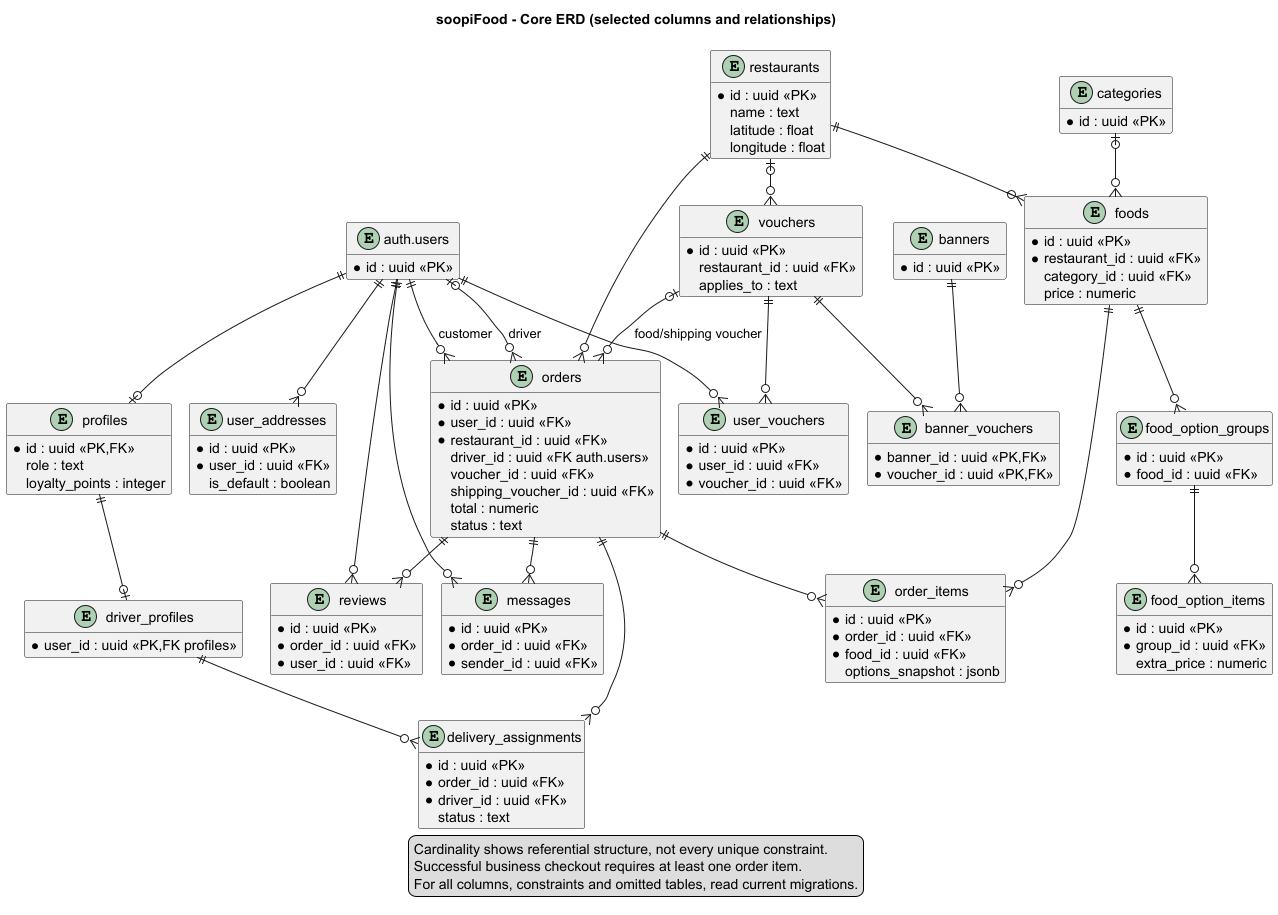

The diagram above was rendered by PlantUML. Its source (embedded in the PNG):
@startuml
!pragma layout smetana
skinparam shadowing false
hide methods
title soopiFood - Core ERD (selected columns and relationships)
entity "auth.users" as users {
  *id : uuid <<PK>>
}
entity profiles {
  *id : uuid <<PK,FK>>
  role : text
  loyalty_points : integer
}
entity user_addresses {
  *id : uuid <<PK>>
  *user_id : uuid <<FK>>
  is_default : boolean
}
entity restaurants {
  *id : uuid <<PK>>
  name : text
  latitude : float
  longitude : float
}
entity categories {
  *id : uuid <<PK>>
}
entity foods {
  *id : uuid <<PK>>
  *restaurant_id : uuid <<FK>>
  category_id : uuid <<FK>>
  price : numeric
}
entity food_option_groups {
  *id : uuid <<PK>>
  *food_id : uuid <<FK>>
}
entity food_option_items {
  *id : uuid <<PK>>
  *group_id : uuid <<FK>>
  extra_price : numeric
}
entity orders {
  *id : uuid <<PK>>
  *user_id : uuid <<FK>>
  *restaurant_id : uuid <<FK>>
  driver_id : uuid <<FK auth.users>>
  voucher_id : uuid <<FK>>
  shipping_voucher_id : uuid <<FK>>
  total : numeric
  status : text
}
entity order_items {
  *id : uuid <<PK>>
  *order_id : uuid <<FK>>
  *food_id : uuid <<FK>>
  options_snapshot : jsonb
}
entity vouchers {
  *id : uuid <<PK>>
  restaurant_id : uuid <<FK>>
  applies_to : text
}
entity user_vouchers {
  *id : uuid <<PK>>
  *user_id : uuid <<FK>>
  *voucher_id : uuid <<FK>>
}
entity banners {
  *id : uuid <<PK>>
}
entity banner_vouchers {
  *banner_id : uuid <<PK,FK>>
  *voucher_id : uuid <<PK,FK>>
}
entity reviews {
  *id : uuid <<PK>>
  *order_id : uuid <<FK>>
  *user_id : uuid <<FK>>
}
entity messages {
  *id : uuid <<PK>>
  *order_id : uuid <<FK>>
  *sender_id : uuid <<FK>>
}
entity driver_profiles {
  *user_id : uuid <<PK,FK profiles>>
}
entity delivery_assignments {
  *id : uuid <<PK>>
  *order_id : uuid <<FK>>
  *driver_id : uuid <<FK>>
  status : text
}
users ||--o| profiles
users ||--o{ user_addresses
users ||--o{ orders : customer
users |o--o{ orders : driver
restaurants ||--o{ foods
categories |o--o{ foods
foods ||--o{ food_option_groups
food_option_groups ||--o{ food_option_items
restaurants ||--o{ orders
orders ||--o{ order_items
foods ||--o{ order_items
restaurants |o--o{ vouchers
vouchers |o--o{ orders : food/shipping voucher
users ||--o{ user_vouchers
vouchers ||--o{ user_vouchers
banners ||--o{ banner_vouchers
vouchers ||--o{ banner_vouchers
orders ||--o{ reviews
users ||--o{ reviews
orders ||--o{ messages
users ||--o{ messages
profiles ||--o| driver_profiles
driver_profiles ||--o{ delivery_assignments
orders ||--o{ delivery_assignments
legend bottom
Cardinality shows referential structure, not every unique constraint.
Successful business checkout requires at least one order item.
For all columns, constraints and omitted tables, read current migrations.
endlegend
@enduml